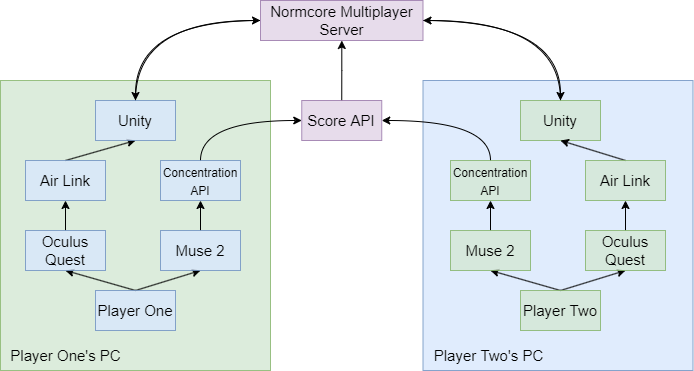

The diagram above was exported from draw.io. Its source (the exported page's mxGraphModel, read from the mxfile embedded in the PNG):
<mxGraphModel dx="1801" dy="666" grid="1" gridSize="10" guides="1" tooltips="1" connect="1" arrows="1" fold="1" page="1" pageScale="1" pageWidth="850" pageHeight="1100" math="0" shadow="0">
  <root>
    <mxCell id="0" />
    <mxCell id="1" parent="0" />
    <mxCell id="skO9bIE91hIyDIDC32yx-1" value="" style="rounded=0;whiteSpace=wrap;html=1;fillColor=#d5e8d4;strokeColor=#82b366;opacity=80;" parent="1" vertex="1">
      <mxGeometry x="-10" y="110" width="270" height="290" as="geometry" />
    </mxCell>
    <mxCell id="skO9bIE91hIyDIDC32yx-2" value="" style="rounded=0;whiteSpace=wrap;html=1;fillColor=#dae8fc;strokeColor=#6c8ebf;opacity=80;" parent="1" vertex="1">
      <mxGeometry x="412.5" y="110" width="270" height="290" as="geometry" />
    </mxCell>
    <mxCell id="skO9bIE91hIyDIDC32yx-3" value="&lt;font style=&quot;font-size: 15px;&quot;&gt;Player One's PC&lt;/font&gt;" style="text;html=1;align=center;verticalAlign=middle;resizable=0;points=[];autosize=1;strokeColor=none;fillColor=none;" parent="1" vertex="1">
      <mxGeometry x="-10" y="370" width="130" height="30" as="geometry" />
    </mxCell>
    <mxCell id="skO9bIE91hIyDIDC32yx-5" value="&lt;font style=&quot;font-size: 15px;&quot;&gt;Player Two's PC&lt;/font&gt;" style="text;html=1;align=center;verticalAlign=middle;resizable=0;points=[];autosize=1;strokeColor=none;fillColor=none;" parent="1" vertex="1">
      <mxGeometry x="412.5" y="370" width="130" height="30" as="geometry" />
    </mxCell>
    <mxCell id="skO9bIE91hIyDIDC32yx-22" style="rounded=0;orthogonalLoop=1;jettySize=auto;html=1;exitX=0.5;exitY=0;exitDx=0;exitDy=0;entryX=0.5;entryY=1;entryDx=0;entryDy=0;fontSize=15;" parent="1" source="skO9bIE91hIyDIDC32yx-6" target="skO9bIE91hIyDIDC32yx-7" edge="1">
      <mxGeometry relative="1" as="geometry" />
    </mxCell>
    <mxCell id="skO9bIE91hIyDIDC32yx-23" style="edgeStyle=none;rounded=0;orthogonalLoop=1;jettySize=auto;html=1;exitX=0.5;exitY=0;exitDx=0;exitDy=0;entryX=0.5;entryY=1;entryDx=0;entryDy=0;fontSize=15;" parent="1" source="skO9bIE91hIyDIDC32yx-6" target="skO9bIE91hIyDIDC32yx-8" edge="1">
      <mxGeometry relative="1" as="geometry" />
    </mxCell>
    <mxCell id="skO9bIE91hIyDIDC32yx-6" value="Player One" style="rounded=0;whiteSpace=wrap;html=1;fontSize=15;opacity=80;fillColor=#dae8fc;strokeColor=#6c8ebf;" parent="1" vertex="1">
      <mxGeometry x="85" y="320" width="80" height="40" as="geometry" />
    </mxCell>
    <mxCell id="skO9bIE91hIyDIDC32yx-25" style="edgeStyle=none;rounded=0;orthogonalLoop=1;jettySize=auto;html=1;exitX=0.5;exitY=0;exitDx=0;exitDy=0;entryX=0.5;entryY=1;entryDx=0;entryDy=0;fontSize=15;" parent="1" source="skO9bIE91hIyDIDC32yx-7" target="skO9bIE91hIyDIDC32yx-9" edge="1">
      <mxGeometry relative="1" as="geometry" />
    </mxCell>
    <mxCell id="skO9bIE91hIyDIDC32yx-7" value="Oculus Quest" style="rounded=0;whiteSpace=wrap;html=1;fontSize=15;opacity=80;fillColor=#dae8fc;strokeColor=#6c8ebf;" parent="1" vertex="1">
      <mxGeometry x="15" y="260" width="80" height="40" as="geometry" />
    </mxCell>
    <mxCell id="skO9bIE91hIyDIDC32yx-24" style="edgeStyle=none;rounded=0;orthogonalLoop=1;jettySize=auto;html=1;exitX=0.5;exitY=0;exitDx=0;exitDy=0;entryX=0.5;entryY=1;entryDx=0;entryDy=0;fontSize=15;" parent="1" source="skO9bIE91hIyDIDC32yx-8" target="skO9bIE91hIyDIDC32yx-11" edge="1">
      <mxGeometry relative="1" as="geometry" />
    </mxCell>
    <mxCell id="skO9bIE91hIyDIDC32yx-8" value="Muse 2" style="rounded=0;whiteSpace=wrap;html=1;fontSize=15;opacity=80;fillColor=#dae8fc;strokeColor=#6c8ebf;" parent="1" vertex="1">
      <mxGeometry x="150" y="260" width="80" height="40" as="geometry" />
    </mxCell>
    <mxCell id="skO9bIE91hIyDIDC32yx-26" style="edgeStyle=none;rounded=0;orthogonalLoop=1;jettySize=auto;html=1;exitX=0.5;exitY=0;exitDx=0;exitDy=0;entryX=0.5;entryY=1;entryDx=0;entryDy=0;fontSize=15;" parent="1" source="skO9bIE91hIyDIDC32yx-9" target="skO9bIE91hIyDIDC32yx-10" edge="1">
      <mxGeometry relative="1" as="geometry" />
    </mxCell>
    <mxCell id="skO9bIE91hIyDIDC32yx-9" value="Air Link" style="rounded=0;whiteSpace=wrap;html=1;fontSize=15;opacity=80;fillColor=#dae8fc;strokeColor=#6c8ebf;" parent="1" vertex="1">
      <mxGeometry x="15" y="190" width="80" height="40" as="geometry" />
    </mxCell>
    <mxCell id="skO9bIE91hIyDIDC32yx-34" style="edgeStyle=orthogonalEdgeStyle;curved=1;rounded=0;orthogonalLoop=1;jettySize=auto;html=1;exitX=0.5;exitY=0;exitDx=0;exitDy=0;entryX=0;entryY=0.5;entryDx=0;entryDy=0;fontSize=15;" parent="1" source="skO9bIE91hIyDIDC32yx-10" target="skO9bIE91hIyDIDC32yx-20" edge="1">
      <mxGeometry relative="1" as="geometry" />
    </mxCell>
    <mxCell id="skO9bIE91hIyDIDC32yx-10" value="Unity" style="rounded=0;whiteSpace=wrap;html=1;fontSize=15;opacity=80;fillColor=#dae8fc;strokeColor=#6c8ebf;" parent="1" vertex="1">
      <mxGeometry x="85" y="130" width="80" height="40" as="geometry" />
    </mxCell>
    <mxCell id="vLFcCR4WAmncL3XKAAbn-2" style="rounded=0;orthogonalLoop=1;jettySize=auto;html=1;exitX=0.5;exitY=0;exitDx=0;exitDy=0;entryX=0;entryY=0.5;entryDx=0;entryDy=0;fontSize=12;edgeStyle=orthogonalEdgeStyle;curved=1;" parent="1" source="skO9bIE91hIyDIDC32yx-11" target="vLFcCR4WAmncL3XKAAbn-1" edge="1">
      <mxGeometry relative="1" as="geometry" />
    </mxCell>
    <mxCell id="skO9bIE91hIyDIDC32yx-11" value="&lt;font style=&quot;font-size: 12px;&quot;&gt;Concentration API&lt;/font&gt;" style="rounded=0;whiteSpace=wrap;html=1;fontSize=15;opacity=80;fillColor=#dae8fc;strokeColor=#6c8ebf;" parent="1" vertex="1">
      <mxGeometry x="150" y="190" width="80" height="40" as="geometry" />
    </mxCell>
    <mxCell id="skO9bIE91hIyDIDC32yx-28" style="edgeStyle=none;rounded=0;orthogonalLoop=1;jettySize=auto;html=1;exitX=0.5;exitY=0;exitDx=0;exitDy=0;entryX=0.5;entryY=1;entryDx=0;entryDy=0;fontSize=15;" parent="1" source="skO9bIE91hIyDIDC32yx-12" target="skO9bIE91hIyDIDC32yx-13" edge="1">
      <mxGeometry relative="1" as="geometry" />
    </mxCell>
    <mxCell id="skO9bIE91hIyDIDC32yx-29" style="edgeStyle=none;rounded=0;orthogonalLoop=1;jettySize=auto;html=1;exitX=0.5;exitY=0;exitDx=0;exitDy=0;entryX=0.5;entryY=1;entryDx=0;entryDy=0;fontSize=15;" parent="1" source="skO9bIE91hIyDIDC32yx-12" target="skO9bIE91hIyDIDC32yx-14" edge="1">
      <mxGeometry relative="1" as="geometry" />
    </mxCell>
    <mxCell id="skO9bIE91hIyDIDC32yx-12" value="Player Two" style="rounded=0;whiteSpace=wrap;html=1;fontSize=15;opacity=80;fillColor=#d5e8d4;strokeColor=#82b366;" parent="1" vertex="1">
      <mxGeometry x="510" y="320" width="80" height="40" as="geometry" />
    </mxCell>
    <mxCell id="skO9bIE91hIyDIDC32yx-30" style="edgeStyle=none;rounded=0;orthogonalLoop=1;jettySize=auto;html=1;exitX=0.5;exitY=0;exitDx=0;exitDy=0;entryX=0.5;entryY=1;entryDx=0;entryDy=0;fontSize=15;" parent="1" source="skO9bIE91hIyDIDC32yx-13" target="skO9bIE91hIyDIDC32yx-15" edge="1">
      <mxGeometry relative="1" as="geometry" />
    </mxCell>
    <mxCell id="skO9bIE91hIyDIDC32yx-13" value="Muse 2" style="rounded=0;whiteSpace=wrap;html=1;fontSize=15;opacity=80;fillColor=#d5e8d4;strokeColor=#82b366;" parent="1" vertex="1">
      <mxGeometry x="440" y="260" width="80" height="40" as="geometry" />
    </mxCell>
    <mxCell id="skO9bIE91hIyDIDC32yx-31" style="edgeStyle=none;rounded=0;orthogonalLoop=1;jettySize=auto;html=1;exitX=0.5;exitY=0;exitDx=0;exitDy=0;entryX=0.5;entryY=1;entryDx=0;entryDy=0;fontSize=15;" parent="1" source="skO9bIE91hIyDIDC32yx-14" target="skO9bIE91hIyDIDC32yx-17" edge="1">
      <mxGeometry relative="1" as="geometry" />
    </mxCell>
    <mxCell id="skO9bIE91hIyDIDC32yx-14" value="Oculus Quest" style="rounded=0;whiteSpace=wrap;html=1;fontSize=15;opacity=80;fillColor=#d5e8d4;strokeColor=#82b366;" parent="1" vertex="1">
      <mxGeometry x="575" y="260" width="80" height="40" as="geometry" />
    </mxCell>
    <mxCell id="vLFcCR4WAmncL3XKAAbn-4" style="edgeStyle=orthogonalEdgeStyle;curved=1;rounded=0;orthogonalLoop=1;jettySize=auto;html=1;exitX=0.5;exitY=0;exitDx=0;exitDy=0;entryX=1;entryY=0.5;entryDx=0;entryDy=0;fontSize=12;" parent="1" source="skO9bIE91hIyDIDC32yx-15" target="vLFcCR4WAmncL3XKAAbn-1" edge="1">
      <mxGeometry relative="1" as="geometry" />
    </mxCell>
    <mxCell id="skO9bIE91hIyDIDC32yx-15" value="&lt;span style=&quot;font-size: 12px;&quot;&gt;Concentration API&lt;/span&gt;" style="rounded=0;whiteSpace=wrap;html=1;fontSize=15;opacity=80;fillColor=#d5e8d4;strokeColor=#82b366;" parent="1" vertex="1">
      <mxGeometry x="440" y="190" width="80" height="40" as="geometry" />
    </mxCell>
    <mxCell id="skO9bIE91hIyDIDC32yx-35" style="edgeStyle=orthogonalEdgeStyle;curved=1;rounded=0;orthogonalLoop=1;jettySize=auto;html=1;exitX=0.5;exitY=0;exitDx=0;exitDy=0;entryX=1;entryY=0.5;entryDx=0;entryDy=0;fontSize=15;" parent="1" source="skO9bIE91hIyDIDC32yx-16" target="skO9bIE91hIyDIDC32yx-20" edge="1">
      <mxGeometry relative="1" as="geometry" />
    </mxCell>
    <mxCell id="skO9bIE91hIyDIDC32yx-16" value="Unity" style="rounded=0;whiteSpace=wrap;html=1;fontSize=15;opacity=80;fillColor=#d5e8d4;strokeColor=#82b366;" parent="1" vertex="1">
      <mxGeometry x="510" y="130" width="80" height="40" as="geometry" />
    </mxCell>
    <mxCell id="skO9bIE91hIyDIDC32yx-36" style="edgeStyle=none;rounded=0;orthogonalLoop=1;jettySize=auto;html=1;exitX=0.5;exitY=0;exitDx=0;exitDy=0;entryX=0.5;entryY=1;entryDx=0;entryDy=0;fontSize=15;" parent="1" source="skO9bIE91hIyDIDC32yx-17" target="skO9bIE91hIyDIDC32yx-16" edge="1">
      <mxGeometry relative="1" as="geometry" />
    </mxCell>
    <mxCell id="skO9bIE91hIyDIDC32yx-17" value="Air Link" style="rounded=0;whiteSpace=wrap;html=1;fontSize=15;opacity=80;fillColor=#d5e8d4;strokeColor=#82b366;" parent="1" vertex="1">
      <mxGeometry x="575" y="190" width="80" height="40" as="geometry" />
    </mxCell>
    <mxCell id="vLFcCR4WAmncL3XKAAbn-5" style="edgeStyle=orthogonalEdgeStyle;curved=1;rounded=0;orthogonalLoop=1;jettySize=auto;html=1;exitX=0;exitY=0.5;exitDx=0;exitDy=0;fontSize=12;" parent="1" source="skO9bIE91hIyDIDC32yx-20" target="skO9bIE91hIyDIDC32yx-10" edge="1">
      <mxGeometry relative="1" as="geometry" />
    </mxCell>
    <mxCell id="vLFcCR4WAmncL3XKAAbn-6" style="edgeStyle=orthogonalEdgeStyle;curved=1;rounded=0;orthogonalLoop=1;jettySize=auto;html=1;exitX=1;exitY=0.5;exitDx=0;exitDy=0;fontSize=12;" parent="1" source="skO9bIE91hIyDIDC32yx-20" target="skO9bIE91hIyDIDC32yx-16" edge="1">
      <mxGeometry relative="1" as="geometry" />
    </mxCell>
    <mxCell id="skO9bIE91hIyDIDC32yx-20" value="Normcore Multiplayer Server" style="rounded=0;whiteSpace=wrap;html=1;fontSize=15;opacity=80;fillColor=#e1d5e7;strokeColor=#9673a6;" parent="1" vertex="1">
      <mxGeometry x="250" y="30" width="162.5" height="40" as="geometry" />
    </mxCell>
    <mxCell id="vLFcCR4WAmncL3XKAAbn-7" style="edgeStyle=orthogonalEdgeStyle;curved=1;rounded=0;orthogonalLoop=1;jettySize=auto;html=1;exitX=0.5;exitY=0;exitDx=0;exitDy=0;fontSize=12;" parent="1" source="vLFcCR4WAmncL3XKAAbn-1" target="skO9bIE91hIyDIDC32yx-20" edge="1">
      <mxGeometry relative="1" as="geometry" />
    </mxCell>
    <mxCell id="vLFcCR4WAmncL3XKAAbn-1" value="Score API" style="rounded=0;whiteSpace=wrap;html=1;fontSize=15;opacity=80;fillColor=#e1d5e7;strokeColor=#9673a6;" parent="1" vertex="1">
      <mxGeometry x="291.25" y="130" width="80" height="40" as="geometry" />
    </mxCell>
  </root>
</mxGraphModel>